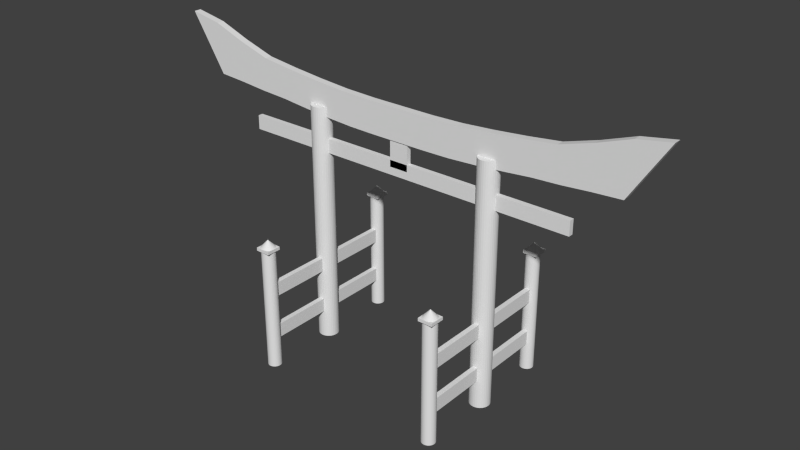 # Source: Gate.blend  (saved by Blender 2.66.1; exported with 4.5.12 LTS)
import bpy
from mathutils import Matrix  # noqa: F401  (used for matrix-valued properties, if any)

bpy.ops.wm.read_factory_settings(use_empty=True)
scene = bpy.context.scene
scene.name = 'Scene'

# ---- collections
col_collection_1 = bpy.data.collections.new('Collection 1'); scene.collection.children.link(col_collection_1)

# ---- world
world_world = bpy.data.worlds.new('World'); scene.world = world_world
world_world.color = (0.05088, 0.05088, 0.05088)
world_world.use_sun_shadow = False
world_world.sun_shadow_jitter_overblur = 0.0
world_world.cycles.sampling_method = 'MANUAL'
world_world.cycles.sample_map_resolution = 256

# ---- meshes
me_cone_003 = bpy.data.meshes.new('Cone.003')
me_cone_003.from_pydata([(0.0, 1.0, 0.1636), (0.1951, 0.9808, 0.1636), (0.3827, 0.9239, 0.1636), (0.5556, 0.8315, 0.1636), (0.7071, 0.7071, 0.1636), (0.8315, 0.5556, 0.1636), (0.9239, 0.3827, 0.1636), (0.9808, 0.1951, 0.1636), (1.0, 7.55e-08, 0.1636), (0.0, 0.0, 1.226), (0.9808, -0.1951, 0.1636), (0.9239, -0.3827, 0.1636), (0.8315, -0.5556, 0.1636), (0.7071, -0.7071, 0.1636), (0.5556, -0.8315, 0.1636), (0.3827, -0.9239, 0.1636), (0.1951, -0.9808, 0.1636), (-3.258e-07, -1.0, 0.1636), (-0.1951, -0.9808, 0.1636), (-0.3827, -0.9239, 0.1636), (-0.5556, -0.8315, 0.1636), (-0.7071, -0.7071, 0.1636), (-0.8315, -0.5556, 0.1636), (-0.9239, -0.3827, 0.1636), (-0.9808, -0.1951, 0.1636), (-1.0, 9.656e-07, 0.1636), (-0.9808, 0.1951, 0.1636), (-0.9239, 0.3827, 0.1636), (-0.8315, 0.5556, 0.1636), (-0.7071, 0.7071, 0.1636), (-0.5556, 0.8315, 0.1636), (-0.3827, 0.9239, 0.1636), (-0.1951, 0.9808, 0.1636), (-1.006, -1.004, -0.2647), (-1.006, 1.004, -0.2647), (1.002, 1.004, -0.2647), (1.002, -1.004, -0.2647), (-1.006, -1.004, 0.1594), (-1.006, 1.004, 0.1594), (1.002, 1.004, 0.1594), (1.002, -1.004, 0.1594)], [], [(31, 9, 32), (0, 9, 1), (32, 9, 0), (1, 9, 2), (30, 9, 31), (29, 9, 30), (28, 9, 29), (27, 9, 28), (26, 9, 27), (25, 9, 26), (24, 9, 25), (23, 9, 24), (22, 9, 23), (21, 9, 22), (20, 9, 21), (19, 9, 20), (18, 9, 19), (17, 9, 18), (16, 9, 17), (15, 9, 16), (14, 9, 15), (13, 9, 14), (12, 9, 13), (11, 9, 12), (10, 9, 11), (8, 9, 10), (7, 9, 8), (6, 9, 7), (5, 9, 6), (4, 9, 5), (3, 9, 4), (2, 9, 3), (0, 1, 2, 3, 4, 5, 6, 7, 8, 10, 11, 12, 13, 14, 15, 16, 17, 18, 19, 20, 21, 22, 23, 24, 25, 26, 27, 28, 29, 30, 31, 32), (37, 38, 34, 33), (38, 39, 35, 34), (39, 40, 36, 35), (40, 37, 33, 36), (33, 34, 35, 36), (40, 39, 38, 37)])
me_cone_003.use_remesh_preserve_volume = False
me_cone_003.use_remesh_preserve_attributes = False
me_cone_003.use_mirror_vertex_groups = False
me_cone_003.update()
me_cone_002 = bpy.data.meshes.new('Cone.002')
me_cone_002.from_pydata([(0.0, 1.0, 0.1636), (0.1951, 0.9808, 0.1636), (0.3827, 0.9239, 0.1636), (0.5556, 0.8315, 0.1636), (0.7071, 0.7071, 0.1636), (0.8315, 0.5556, 0.1636), (0.9239, 0.3827, 0.1636), (0.9808, 0.1951, 0.1636), (1.0, 7.55e-08, 0.1636), (0.0, 0.0, 1.226), (0.9808, -0.1951, 0.1636), (0.9239, -0.3827, 0.1636), (0.8315, -0.5556, 0.1636), (0.7071, -0.7071, 0.1636), (0.5556, -0.8315, 0.1636), (0.3827, -0.9239, 0.1636), (0.1951, -0.9808, 0.1636), (-3.258e-07, -1.0, 0.1636), (-0.1951, -0.9808, 0.1636), (-0.3827, -0.9239, 0.1636), (-0.5556, -0.8315, 0.1636), (-0.7071, -0.7071, 0.1636), (-0.8315, -0.5556, 0.1636), (-0.9239, -0.3827, 0.1636), (-0.9808, -0.1951, 0.1636), (-1.0, 9.656e-07, 0.1636), (-0.9808, 0.1951, 0.1636), (-0.9239, 0.3827, 0.1636), (-0.8315, 0.5556, 0.1636), (-0.7071, 0.7071, 0.1636), (-0.5556, 0.8315, 0.1636), (-0.3827, 0.9239, 0.1636), (-0.1951, 0.9808, 0.1636), (-1.006, -1.004, -0.2647), (-1.006, 1.004, -0.2647), (1.002, 1.004, -0.2647), (1.002, -1.004, -0.2647), (-1.006, -1.004, 0.1594), (-1.006, 1.004, 0.1594), (1.002, 1.004, 0.1594), (1.002, -1.004, 0.1594)], [], [(31, 9, 32), (0, 9, 1), (32, 9, 0), (1, 9, 2), (30, 9, 31), (29, 9, 30), (28, 9, 29), (27, 9, 28), (26, 9, 27), (25, 9, 26), (24, 9, 25), (23, 9, 24), (22, 9, 23), (21, 9, 22), (20, 9, 21), (19, 9, 20), (18, 9, 19), (17, 9, 18), (16, 9, 17), (15, 9, 16), (14, 9, 15), (13, 9, 14), (12, 9, 13), (11, 9, 12), (10, 9, 11), (8, 9, 10), (7, 9, 8), (6, 9, 7), (5, 9, 6), (4, 9, 5), (3, 9, 4), (2, 9, 3), (0, 1, 2, 3, 4, 5, 6, 7, 8, 10, 11, 12, 13, 14, 15, 16, 17, 18, 19, 20, 21, 22, 23, 24, 25, 26, 27, 28, 29, 30, 31, 32), (37, 38, 34, 33), (38, 39, 35, 34), (39, 40, 36, 35), (40, 37, 33, 36), (33, 34, 35, 36), (40, 39, 38, 37)])
me_cone_002.use_remesh_preserve_volume = False
me_cone_002.use_remesh_preserve_attributes = False
me_cone_002.use_mirror_vertex_groups = False
me_cone_002.update()
me_cone_001 = bpy.data.meshes.new('Cone.001')
me_cone_001.from_pydata([(0.0, 1.0, 0.1636), (0.1951, 0.9808, 0.1636), (0.3827, 0.9239, 0.1636), (0.5556, 0.8315, 0.1636), (0.7071, 0.7071, 0.1636), (0.8315, 0.5556, 0.1636), (0.9239, 0.3827, 0.1636), (0.9808, 0.1951, 0.1636), (1.0, 7.55e-08, 0.1636), (0.0, 0.0, 1.226), (0.9808, -0.1951, 0.1636), (0.9239, -0.3827, 0.1636), (0.8315, -0.5556, 0.1636), (0.7071, -0.7071, 0.1636), (0.5556, -0.8315, 0.1636), (0.3827, -0.9239, 0.1636), (0.1951, -0.9808, 0.1636), (-3.258e-07, -1.0, 0.1636), (-0.1951, -0.9808, 0.1636), (-0.3827, -0.9239, 0.1636), (-0.5556, -0.8315, 0.1636), (-0.7071, -0.7071, 0.1636), (-0.8315, -0.5556, 0.1636), (-0.9239, -0.3827, 0.1636), (-0.9808, -0.1951, 0.1636), (-1.0, 9.656e-07, 0.1636), (-0.9808, 0.1951, 0.1636), (-0.9239, 0.3827, 0.1636), (-0.8315, 0.5556, 0.1636), (-0.7071, 0.7071, 0.1636), (-0.5556, 0.8315, 0.1636), (-0.3827, 0.9239, 0.1636), (-0.1951, 0.9808, 0.1636), (-1.006, -1.004, -0.2647), (-1.006, 1.004, -0.2647), (1.002, 1.004, -0.2647), (1.002, -1.004, -0.2647), (-1.006, -1.004, 0.1594), (-1.006, 1.004, 0.1594), (1.002, 1.004, 0.1594), (1.002, -1.004, 0.1594)], [], [(31, 9, 32), (0, 9, 1), (32, 9, 0), (1, 9, 2), (30, 9, 31), (29, 9, 30), (28, 9, 29), (27, 9, 28), (26, 9, 27), (25, 9, 26), (24, 9, 25), (23, 9, 24), (22, 9, 23), (21, 9, 22), (20, 9, 21), (19, 9, 20), (18, 9, 19), (17, 9, 18), (16, 9, 17), (15, 9, 16), (14, 9, 15), (13, 9, 14), (12, 9, 13), (11, 9, 12), (10, 9, 11), (8, 9, 10), (7, 9, 8), (6, 9, 7), (5, 9, 6), (4, 9, 5), (3, 9, 4), (2, 9, 3), (0, 1, 2, 3, 4, 5, 6, 7, 8, 10, 11, 12, 13, 14, 15, 16, 17, 18, 19, 20, 21, 22, 23, 24, 25, 26, 27, 28, 29, 30, 31, 32), (37, 38, 34, 33), (38, 39, 35, 34), (39, 40, 36, 35), (40, 37, 33, 36), (33, 34, 35, 36), (40, 39, 38, 37)])
me_cone_001.use_remesh_preserve_volume = False
me_cone_001.use_remesh_preserve_attributes = False
me_cone_001.use_mirror_vertex_groups = False
me_cone_001.update()
me_cone = bpy.data.meshes.new('Cone')
me_cone.from_pydata([(0.0, 1.0, 0.1636), (0.1951, 0.9808, 0.1636), (0.3827, 0.9239, 0.1636), (0.5556, 0.8315, 0.1636), (0.7071, 0.7071, 0.1636), (0.8315, 0.5556, 0.1636), (0.9239, 0.3827, 0.1636), (0.9808, 0.1951, 0.1636), (1.0, 7.55e-08, 0.1636), (0.0, 0.0, 1.226), (0.9808, -0.1951, 0.1636), (0.9239, -0.3827, 0.1636), (0.8315, -0.5556, 0.1636), (0.7071, -0.7071, 0.1636), (0.5556, -0.8315, 0.1636), (0.3827, -0.9239, 0.1636), (0.1951, -0.9808, 0.1636), (-3.258e-07, -1.0, 0.1636), (-0.1951, -0.9808, 0.1636), (-0.3827, -0.9239, 0.1636), (-0.5556, -0.8315, 0.1636), (-0.7071, -0.7071, 0.1636), (-0.8315, -0.5556, 0.1636), (-0.9239, -0.3827, 0.1636), (-0.9808, -0.1951, 0.1636), (-1.0, 9.656e-07, 0.1636), (-0.9808, 0.1951, 0.1636), (-0.9239, 0.3827, 0.1636), (-0.8315, 0.5556, 0.1636), (-0.7071, 0.7071, 0.1636), (-0.5556, 0.8315, 0.1636), (-0.3827, 0.9239, 0.1636), (-0.1951, 0.9808, 0.1636), (-1.006, -1.004, -0.2647), (-1.006, 1.004, -0.2647), (1.002, 1.004, -0.2647), (1.002, -1.004, -0.2647), (-1.006, -1.004, 0.1594), (-1.006, 1.004, 0.1594), (1.002, 1.004, 0.1594), (1.002, -1.004, 0.1594)], [], [(31, 9, 32), (0, 9, 1), (32, 9, 0), (1, 9, 2), (30, 9, 31), (29, 9, 30), (28, 9, 29), (27, 9, 28), (26, 9, 27), (25, 9, 26), (24, 9, 25), (23, 9, 24), (22, 9, 23), (21, 9, 22), (20, 9, 21), (19, 9, 20), (18, 9, 19), (17, 9, 18), (16, 9, 17), (15, 9, 16), (14, 9, 15), (13, 9, 14), (12, 9, 13), (11, 9, 12), (10, 9, 11), (8, 9, 10), (7, 9, 8), (6, 9, 7), (5, 9, 6), (4, 9, 5), (3, 9, 4), (2, 9, 3), (0, 1, 2, 3, 4, 5, 6, 7, 8, 10, 11, 12, 13, 14, 15, 16, 17, 18, 19, 20, 21, 22, 23, 24, 25, 26, 27, 28, 29, 30, 31, 32), (37, 38, 34, 33), (38, 39, 35, 34), (39, 40, 36, 35), (40, 37, 33, 36), (33, 34, 35, 36), (40, 39, 38, 37)])
me_cone.use_remesh_preserve_volume = False
me_cone.use_remesh_preserve_attributes = False
me_cone.use_mirror_vertex_groups = False
me_cone.update()
me_cube_007 = bpy.data.meshes.new('Cube.007')
me_cube_007.from_pydata([(-1.0, -1.0, -1.0), (-1.0, 1.0, -1.0), (1.0, 1.0, -1.0), (1.0, -1.0, -1.0), (-1.0, -1.0, 1.0), (-1.0, 1.0, 1.0), (1.0, 1.0, 1.0), (1.0, -1.0, 1.0)], [], [(4, 5, 1, 0), (5, 6, 2, 1), (6, 7, 3, 2), (7, 4, 0, 3), (0, 1, 2, 3), (7, 6, 5, 4)])
me_cube_007.use_remesh_preserve_volume = False
me_cube_007.use_remesh_preserve_attributes = False
me_cube_007.use_mirror_vertex_groups = False
me_cube_007.update()
me_cube_006 = bpy.data.meshes.new('Cube.006')
me_cube_006.from_pydata([(-1.0, -1.0, -1.0), (-1.0, 1.0, -1.0), (1.0, 1.0, -1.0), (1.0, -1.0, -1.0), (-1.0, -1.0, 1.0), (-1.0, 1.0, 1.0), (1.0, 1.0, 1.0), (1.0, -1.0, 1.0)], [], [(4, 5, 1, 0), (5, 6, 2, 1), (6, 7, 3, 2), (7, 4, 0, 3), (0, 1, 2, 3), (7, 6, 5, 4)])
me_cube_006.use_remesh_preserve_volume = False
me_cube_006.use_remesh_preserve_attributes = False
me_cube_006.use_mirror_vertex_groups = False
me_cube_006.update()
me_cube_005 = bpy.data.meshes.new('Cube.005')
me_cube_005.from_pydata([(-1.0, -1.0, -1.0), (-1.0, 1.0, -1.0), (1.0, 1.0, -1.0), (1.0, -1.0, -1.0), (-1.0, -1.0, 1.0), (-1.0, 1.0, 1.0), (1.0, 1.0, 1.0), (1.0, -1.0, 1.0)], [], [(4, 5, 1, 0), (5, 6, 2, 1), (6, 7, 3, 2), (7, 4, 0, 3), (0, 1, 2, 3), (7, 6, 5, 4)])
me_cube_005.use_remesh_preserve_volume = False
me_cube_005.use_remesh_preserve_attributes = False
me_cube_005.use_mirror_vertex_groups = False
me_cube_005.update()
me_cube_004 = bpy.data.meshes.new('Cube.004')
me_cube_004.from_pydata([(-1.0, -1.0, -1.0), (-1.0, 1.0, -1.0), (1.0, 1.0, -1.0), (1.0, -1.0, -1.0), (-1.0, -1.0, 1.0), (-1.0, 1.0, 1.0), (1.0, 1.0, 1.0), (1.0, -1.0, 1.0)], [], [(4, 5, 1, 0), (5, 6, 2, 1), (6, 7, 3, 2), (7, 4, 0, 3), (0, 1, 2, 3), (7, 6, 5, 4)])
me_cube_004.use_remesh_preserve_volume = False
me_cube_004.use_remesh_preserve_attributes = False
me_cube_004.use_mirror_vertex_groups = False
me_cube_004.update()
me_cylinder_005 = bpy.data.meshes.new('Cylinder.005')
me_cylinder_005.from_pydata([(0.0, 1.0, -1.0), (0.0, 1.0, 1.0), (0.1951, 0.9808, -1.0), (0.1951, 0.9808, 1.0), (0.3827, 0.9239, -1.0), (0.3827, 0.9239, 1.0), (0.5556, 0.8315, -1.0), (0.5556, 0.8315, 1.0), (0.7071, 0.7071, -1.0), (0.7071, 0.7071, 1.0), (0.8315, 0.5556, -1.0), (0.8315, 0.5556, 1.0), (0.9239, 0.3827, -1.0), (0.9239, 0.3827, 1.0), (0.9808, 0.1951, -1.0), (0.9808, 0.1951, 1.0), (1.0, 7.55e-08, -1.0), (1.0, 7.55e-08, 1.0), (0.9808, -0.1951, -1.0), (0.9808, -0.1951, 1.0), (0.9239, -0.3827, -1.0), (0.9239, -0.3827, 1.0), (0.8315, -0.5556, -1.0), (0.8315, -0.5556, 1.0), (0.7071, -0.7071, -1.0), (0.7071, -0.7071, 1.0), (0.5556, -0.8315, -1.0), (0.5556, -0.8315, 1.0), (0.3827, -0.9239, -1.0), (0.3827, -0.9239, 1.0), (0.1951, -0.9808, -1.0), (0.1951, -0.9808, 1.0), (-3.258e-07, -1.0, -1.0), (-3.258e-07, -1.0, 1.0), (-0.1951, -0.9808, -1.0), (-0.1951, -0.9808, 1.0), (-0.3827, -0.9239, -1.0), (-0.3827, -0.9239, 1.0), (-0.5556, -0.8315, -1.0), (-0.5556, -0.8315, 1.0), (-0.7071, -0.7071, -1.0), (-0.7071, -0.7071, 1.0), (-0.8315, -0.5556, -1.0), (-0.8315, -0.5556, 1.0), (-0.9239, -0.3827, -1.0), (-0.9239, -0.3827, 1.0), (-0.9808, -0.1951, -1.0), (-0.9808, -0.1951, 1.0), (-1.0, 9.656e-07, -1.0), (-1.0, 9.656e-07, 1.0), (-0.9808, 0.1951, -1.0), (-0.9808, 0.1951, 1.0), (-0.9239, 0.3827, -1.0), (-0.9239, 0.3827, 1.0), (-0.8315, 0.5556, -1.0), (-0.8315, 0.5556, 1.0), (-0.7071, 0.7071, -1.0), (-0.7071, 0.7071, 1.0), (-0.5556, 0.8315, -1.0), (-0.5556, 0.8315, 1.0), (-0.3827, 0.9239, -1.0), (-0.3827, 0.9239, 1.0), (-0.1951, 0.9808, -1.0), (-0.1951, 0.9808, 1.0)], [], [(0, 1, 3, 2), (2, 3, 5, 4), (4, 5, 7, 6), (6, 7, 9, 8), (8, 9, 11, 10), (10, 11, 13, 12), (12, 13, 15, 14), (14, 15, 17, 16), (16, 17, 19, 18), (18, 19, 21, 20), (20, 21, 23, 22), (22, 23, 25, 24), (24, 25, 27, 26), (26, 27, 29, 28), (28, 29, 31, 30), (30, 31, 33, 32), (32, 33, 35, 34), (34, 35, 37, 36), (36, 37, 39, 38), (38, 39, 41, 40), (40, 41, 43, 42), (42, 43, 45, 44), (44, 45, 47, 46), (46, 47, 49, 48), (48, 49, 51, 50), (50, 51, 53, 52), (52, 53, 55, 54), (54, 55, 57, 56), (56, 57, 59, 58), (58, 59, 61, 60), (3, 1, 63, 61, 59, 57, 55, 53, 51, 49, 47, 45, 43, 41, 39, 37, 35, 33, 31, 29, 27, 25, 23, 21, 19, 17, 15, 13, 11, 9, 7, 5), (62, 63, 1, 0), (60, 61, 63, 62), (0, 2, 4, 6, 8, 10, 12, 14, 16, 18, 20, 22, 24, 26, 28, 30, 32, 34, 36, 38, 40, 42, 44, 46, 48, 50, 52, 54, 56, 58, 60, 62)])
me_cylinder_005.use_remesh_preserve_volume = False
me_cylinder_005.use_remesh_preserve_attributes = False
me_cylinder_005.use_mirror_vertex_groups = False
me_cylinder_005.update()
me_cylinder_004 = bpy.data.meshes.new('Cylinder.004')
me_cylinder_004.from_pydata([(0.0, 1.0, -1.0), (0.0, 1.0, 1.0), (0.1951, 0.9808, -1.0), (0.1951, 0.9808, 1.0), (0.3827, 0.9239, -1.0), (0.3827, 0.9239, 1.0), (0.5556, 0.8315, -1.0), (0.5556, 0.8315, 1.0), (0.7071, 0.7071, -1.0), (0.7071, 0.7071, 1.0), (0.8315, 0.5556, -1.0), (0.8315, 0.5556, 1.0), (0.9239, 0.3827, -1.0), (0.9239, 0.3827, 1.0), (0.9808, 0.1951, -1.0), (0.9808, 0.1951, 1.0), (1.0, 7.55e-08, -1.0), (1.0, 7.55e-08, 1.0), (0.9808, -0.1951, -1.0), (0.9808, -0.1951, 1.0), (0.9239, -0.3827, -1.0), (0.9239, -0.3827, 1.0), (0.8315, -0.5556, -1.0), (0.8315, -0.5556, 1.0), (0.7071, -0.7071, -1.0), (0.7071, -0.7071, 1.0), (0.5556, -0.8315, -1.0), (0.5556, -0.8315, 1.0), (0.3827, -0.9239, -1.0), (0.3827, -0.9239, 1.0), (0.1951, -0.9808, -1.0), (0.1951, -0.9808, 1.0), (-3.258e-07, -1.0, -1.0), (-3.258e-07, -1.0, 1.0), (-0.1951, -0.9808, -1.0), (-0.1951, -0.9808, 1.0), (-0.3827, -0.9239, -1.0), (-0.3827, -0.9239, 1.0), (-0.5556, -0.8315, -1.0), (-0.5556, -0.8315, 1.0), (-0.7071, -0.7071, -1.0), (-0.7071, -0.7071, 1.0), (-0.8315, -0.5556, -1.0), (-0.8315, -0.5556, 1.0), (-0.9239, -0.3827, -1.0), (-0.9239, -0.3827, 1.0), (-0.9808, -0.1951, -1.0), (-0.9808, -0.1951, 1.0), (-1.0, 9.656e-07, -1.0), (-1.0, 9.656e-07, 1.0), (-0.9808, 0.1951, -1.0), (-0.9808, 0.1951, 1.0), (-0.9239, 0.3827, -1.0), (-0.9239, 0.3827, 1.0), (-0.8315, 0.5556, -1.0), (-0.8315, 0.5556, 1.0), (-0.7071, 0.7071, -1.0), (-0.7071, 0.7071, 1.0), (-0.5556, 0.8315, -1.0), (-0.5556, 0.8315, 1.0), (-0.3827, 0.9239, -1.0), (-0.3827, 0.9239, 1.0), (-0.1951, 0.9808, -1.0), (-0.1951, 0.9808, 1.0)], [], [(0, 1, 3, 2), (2, 3, 5, 4), (4, 5, 7, 6), (6, 7, 9, 8), (8, 9, 11, 10), (10, 11, 13, 12), (12, 13, 15, 14), (14, 15, 17, 16), (16, 17, 19, 18), (18, 19, 21, 20), (20, 21, 23, 22), (22, 23, 25, 24), (24, 25, 27, 26), (26, 27, 29, 28), (28, 29, 31, 30), (30, 31, 33, 32), (32, 33, 35, 34), (34, 35, 37, 36), (36, 37, 39, 38), (38, 39, 41, 40), (40, 41, 43, 42), (42, 43, 45, 44), (44, 45, 47, 46), (46, 47, 49, 48), (48, 49, 51, 50), (50, 51, 53, 52), (52, 53, 55, 54), (54, 55, 57, 56), (56, 57, 59, 58), (58, 59, 61, 60), (3, 1, 63, 61, 59, 57, 55, 53, 51, 49, 47, 45, 43, 41, 39, 37, 35, 33, 31, 29, 27, 25, 23, 21, 19, 17, 15, 13, 11, 9, 7, 5), (62, 63, 1, 0), (60, 61, 63, 62), (0, 2, 4, 6, 8, 10, 12, 14, 16, 18, 20, 22, 24, 26, 28, 30, 32, 34, 36, 38, 40, 42, 44, 46, 48, 50, 52, 54, 56, 58, 60, 62)])
me_cylinder_004.use_remesh_preserve_volume = False
me_cylinder_004.use_remesh_preserve_attributes = False
me_cylinder_004.use_mirror_vertex_groups = False
me_cylinder_004.update()
me_cylinder_003 = bpy.data.meshes.new('Cylinder.003')
me_cylinder_003.from_pydata([(0.0, 1.0, -1.0), (0.0, 1.0, 1.0), (0.1951, 0.9808, -1.0), (0.1951, 0.9808, 1.0), (0.3827, 0.9239, -1.0), (0.3827, 0.9239, 1.0), (0.5556, 0.8315, -1.0), (0.5556, 0.8315, 1.0), (0.7071, 0.7071, -1.0), (0.7071, 0.7071, 1.0), (0.8315, 0.5556, -1.0), (0.8315, 0.5556, 1.0), (0.9239, 0.3827, -1.0), (0.9239, 0.3827, 1.0), (0.9808, 0.1951, -1.0), (0.9808, 0.1951, 1.0), (1.0, 7.55e-08, -1.0), (1.0, 7.55e-08, 1.0), (0.9808, -0.1951, -1.0), (0.9808, -0.1951, 1.0), (0.9239, -0.3827, -1.0), (0.9239, -0.3827, 1.0), (0.8315, -0.5556, -1.0), (0.8315, -0.5556, 1.0), (0.7071, -0.7071, -1.0), (0.7071, -0.7071, 1.0), (0.5556, -0.8315, -1.0), (0.5556, -0.8315, 1.0), (0.3827, -0.9239, -1.0), (0.3827, -0.9239, 1.0), (0.1951, -0.9808, -1.0), (0.1951, -0.9808, 1.0), (-3.258e-07, -1.0, -1.0), (-3.258e-07, -1.0, 1.0), (-0.1951, -0.9808, -1.0), (-0.1951, -0.9808, 1.0), (-0.3827, -0.9239, -1.0), (-0.3827, -0.9239, 1.0), (-0.5556, -0.8315, -1.0), (-0.5556, -0.8315, 1.0), (-0.7071, -0.7071, -1.0), (-0.7071, -0.7071, 1.0), (-0.8315, -0.5556, -1.0), (-0.8315, -0.5556, 1.0), (-0.9239, -0.3827, -1.0), (-0.9239, -0.3827, 1.0), (-0.9808, -0.1951, -1.0), (-0.9808, -0.1951, 1.0), (-1.0, 9.656e-07, -1.0), (-1.0, 9.656e-07, 1.0), (-0.9808, 0.1951, -1.0), (-0.9808, 0.1951, 1.0), (-0.9239, 0.3827, -1.0), (-0.9239, 0.3827, 1.0), (-0.8315, 0.5556, -1.0), (-0.8315, 0.5556, 1.0), (-0.7071, 0.7071, -1.0), (-0.7071, 0.7071, 1.0), (-0.5556, 0.8315, -1.0), (-0.5556, 0.8315, 1.0), (-0.3827, 0.9239, -1.0), (-0.3827, 0.9239, 1.0), (-0.1951, 0.9808, -1.0), (-0.1951, 0.9808, 1.0)], [], [(0, 1, 3, 2), (2, 3, 5, 4), (4, 5, 7, 6), (6, 7, 9, 8), (8, 9, 11, 10), (10, 11, 13, 12), (12, 13, 15, 14), (14, 15, 17, 16), (16, 17, 19, 18), (18, 19, 21, 20), (20, 21, 23, 22), (22, 23, 25, 24), (24, 25, 27, 26), (26, 27, 29, 28), (28, 29, 31, 30), (30, 31, 33, 32), (32, 33, 35, 34), (34, 35, 37, 36), (36, 37, 39, 38), (38, 39, 41, 40), (40, 41, 43, 42), (42, 43, 45, 44), (44, 45, 47, 46), (46, 47, 49, 48), (48, 49, 51, 50), (50, 51, 53, 52), (52, 53, 55, 54), (54, 55, 57, 56), (56, 57, 59, 58), (58, 59, 61, 60), (3, 1, 63, 61, 59, 57, 55, 53, 51, 49, 47, 45, 43, 41, 39, 37, 35, 33, 31, 29, 27, 25, 23, 21, 19, 17, 15, 13, 11, 9, 7, 5), (62, 63, 1, 0), (60, 61, 63, 62), (0, 2, 4, 6, 8, 10, 12, 14, 16, 18, 20, 22, 24, 26, 28, 30, 32, 34, 36, 38, 40, 42, 44, 46, 48, 50, 52, 54, 56, 58, 60, 62)])
me_cylinder_003.use_remesh_preserve_volume = False
me_cylinder_003.use_remesh_preserve_attributes = False
me_cylinder_003.use_mirror_vertex_groups = False
me_cylinder_003.update()
me_cylinder_002 = bpy.data.meshes.new('Cylinder.002')
me_cylinder_002.from_pydata([(0.0, 1.0, -1.0), (0.0, 1.0, 1.0), (0.1951, 0.9808, -1.0), (0.1951, 0.9808, 1.0), (0.3827, 0.9239, -1.0), (0.3827, 0.9239, 1.0), (0.5556, 0.8315, -1.0), (0.5556, 0.8315, 1.0), (0.7071, 0.7071, -1.0), (0.7071, 0.7071, 1.0), (0.8315, 0.5556, -1.0), (0.8315, 0.5556, 1.0), (0.9239, 0.3827, -1.0), (0.9239, 0.3827, 1.0), (0.9808, 0.1951, -1.0), (0.9808, 0.1951, 1.0), (1.0, 7.55e-08, -1.0), (1.0, 7.55e-08, 1.0), (0.9808, -0.1951, -1.0), (0.9808, -0.1951, 1.0), (0.9239, -0.3827, -1.0), (0.9239, -0.3827, 1.0), (0.8315, -0.5556, -1.0), (0.8315, -0.5556, 1.0), (0.7071, -0.7071, -1.0), (0.7071, -0.7071, 1.0), (0.5556, -0.8315, -1.0), (0.5556, -0.8315, 1.0), (0.3827, -0.9239, -1.0), (0.3827, -0.9239, 1.0), (0.1951, -0.9808, -1.0), (0.1951, -0.9808, 1.0), (-3.258e-07, -1.0, -1.0), (-3.258e-07, -1.0, 1.0), (-0.1951, -0.9808, -1.0), (-0.1951, -0.9808, 1.0), (-0.3827, -0.9239, -1.0), (-0.3827, -0.9239, 1.0), (-0.5556, -0.8315, -1.0), (-0.5556, -0.8315, 1.0), (-0.7071, -0.7071, -1.0), (-0.7071, -0.7071, 1.0), (-0.8315, -0.5556, -1.0), (-0.8315, -0.5556, 1.0), (-0.9239, -0.3827, -1.0), (-0.9239, -0.3827, 1.0), (-0.9808, -0.1951, -1.0), (-0.9808, -0.1951, 1.0), (-1.0, 9.656e-07, -1.0), (-1.0, 9.656e-07, 1.0), (-0.9808, 0.1951, -1.0), (-0.9808, 0.1951, 1.0), (-0.9239, 0.3827, -1.0), (-0.9239, 0.3827, 1.0), (-0.8315, 0.5556, -1.0), (-0.8315, 0.5556, 1.0), (-0.7071, 0.7071, -1.0), (-0.7071, 0.7071, 1.0), (-0.5556, 0.8315, -1.0), (-0.5556, 0.8315, 1.0), (-0.3827, 0.9239, -1.0), (-0.3827, 0.9239, 1.0), (-0.1951, 0.9808, -1.0), (-0.1951, 0.9808, 1.0)], [], [(0, 1, 3, 2), (2, 3, 5, 4), (4, 5, 7, 6), (6, 7, 9, 8), (8, 9, 11, 10), (10, 11, 13, 12), (12, 13, 15, 14), (14, 15, 17, 16), (16, 17, 19, 18), (18, 19, 21, 20), (20, 21, 23, 22), (22, 23, 25, 24), (24, 25, 27, 26), (26, 27, 29, 28), (28, 29, 31, 30), (30, 31, 33, 32), (32, 33, 35, 34), (34, 35, 37, 36), (36, 37, 39, 38), (38, 39, 41, 40), (40, 41, 43, 42), (42, 43, 45, 44), (44, 45, 47, 46), (46, 47, 49, 48), (48, 49, 51, 50), (50, 51, 53, 52), (52, 53, 55, 54), (54, 55, 57, 56), (56, 57, 59, 58), (58, 59, 61, 60), (3, 1, 63, 61, 59, 57, 55, 53, 51, 49, 47, 45, 43, 41, 39, 37, 35, 33, 31, 29, 27, 25, 23, 21, 19, 17, 15, 13, 11, 9, 7, 5), (62, 63, 1, 0), (60, 61, 63, 62), (0, 2, 4, 6, 8, 10, 12, 14, 16, 18, 20, 22, 24, 26, 28, 30, 32, 34, 36, 38, 40, 42, 44, 46, 48, 50, 52, 54, 56, 58, 60, 62)])
me_cylinder_002.use_remesh_preserve_volume = False
me_cylinder_002.use_remesh_preserve_attributes = False
me_cylinder_002.use_mirror_vertex_groups = False
me_cylinder_002.update()
me_cube_003 = bpy.data.meshes.new('Cube.003')
me_cube_003.from_pydata([(-1.0, -1.0, -1.0), (-1.0, 1.0, -1.0), (1.0, 1.0, -1.0), (1.0, -1.0, -1.0), (-1.0, -1.0, 1.0), (-1.0, 1.0, 1.0), (1.0, 1.0, 1.0), (1.0, -1.0, 1.0)], [], [(4, 5, 1, 0), (5, 6, 2, 1), (6, 7, 3, 2), (7, 4, 0, 3), (0, 1, 2, 3), (7, 6, 5, 4)])
me_cube_003.use_remesh_preserve_volume = False
me_cube_003.use_remesh_preserve_attributes = False
me_cube_003.use_mirror_vertex_groups = False
me_cube_003.update()
me_cube_002 = bpy.data.meshes.new('Cube.002')
me_cube_002.from_pydata([(-0.8616, -1.0, -1.045), (-0.8616, 1.0, -1.045), (0.8616, 1.0, -1.045), (0.8616, -1.0, -1.045), (-1.0, -1.0, 2.446), (-1.0, 1.0, 2.446), (1.0, 1.0, 2.446), (1.0, -1.0, 2.446), (-0.9308, 1.0, 0.7069), (-0.9308, -1.0, 0.7069), (0.0, 1.0, 0.1044), (0.9308, 1.0, 0.7069), (0.0, 1.0, -1.837), (0.9308, -1.0, 0.7069), (0.0, -1.0, 0.1044), (0.0, -1.0, -1.837), (0.0, 1.0, -0.8802), (0.0, -1.0, -0.8802), (-0.8962, 1.0, -0.1661), (-0.9654, -1.0, 1.576), (0.5, 1.0, 0.5066), (0.8962, 1.0, -0.1661), (-0.4308, 1.0, -1.566), (0.8962, -1.0, -0.1661), (-0.5, -1.0, 0.5066), (0.4308, -1.0, -1.566), (-0.9654, 1.0, 1.576), (-0.8962, -1.0, -0.1661), (-0.5, 1.0, 0.5066), (0.9654, 1.0, 1.576), (0.4308, 1.0, -1.566), (0.9654, -1.0, 1.576), (0.5, -1.0, 0.5066), (-0.4308, -1.0, -1.566), (0.0, 1.0, -1.362), (0.0, 1.0, -0.3917), (-0.4654, 1.0, -0.541), (0.4654, 1.0, -0.541), (0.0, -1.0, -1.362), (0.0, -1.0, -0.3917), (0.4654, -1.0, -0.541), (-0.4654, -1.0, -0.541), (0.4481, 1.0, -1.057), (-0.4481, -1.0, -1.057), (-0.4481, 1.0, -1.057), (-0.4827, 1.0, -0.01974), (0.4827, 1.0, -0.01974), (0.4481, -1.0, -1.057), (0.4827, -1.0, -0.01974), (-0.4827, -1.0, -0.01974), (-0.8789, 1.0, -0.6049), (-0.9827, -1.0, 2.011), (0.75, 1.0, 1.364), (0.8789, 1.0, -0.6049), (-0.6462, 1.0, -1.304), (0.8789, -1.0, -0.6049), (-0.75, -1.0, 1.364), (0.6462, -1.0, -1.304), (-0.9827, 1.0, 2.011), (-0.8789, -1.0, -0.6049), (-0.75, 1.0, 1.364), (0.9827, 1.0, 2.011), (0.6462, 1.0, -1.304), (0.9827, -1.0, 2.011), (0.75, -1.0, 1.364), (-0.6462, -1.0, -1.304), (0.0, 1.0, -1.6), (0.0, 1.0, -0.1446), (-0.6981, 1.0, -0.02089), (0.2327, 1.0, -0.8378), (0.0, -1.0, -1.6), (0.0, -1.0, -0.1446), (0.6981, -1.0, -0.02089), (-0.2327, -1.0, -0.8378), (-0.9135, 1.0, 0.2714), (-0.9481, -1.0, 1.142), (0.25, 1.0, 0.1625), (0.9135, 1.0, 0.2714), (-0.2154, 1.0, -1.809), (0.9135, -1.0, 0.2714), (-0.25, -1.0, 0.1625), (0.2154, -1.0, -1.809), (-0.9481, 1.0, 1.142), (-0.9135, -1.0, 0.2714), (-0.25, 1.0, 0.1625), (0.9481, 1.0, 1.142), (0.2154, 1.0, -1.809), (0.9481, -1.0, 1.142), (0.25, -1.0, 0.1625), (-0.2154, -1.0, -1.809), (0.0, 1.0, -1.122), (0.0, 1.0, -0.6368), (-0.2327, 1.0, -0.8378), (0.6981, 1.0, -0.02089), (0.0, -1.0, -1.122), (0.0, -1.0, -0.6368), (0.2327, -1.0, -0.8378), (-0.6981, -1.0, -0.02089), (0.4395, 1.0, -1.312), (0.4568, 1.0, -0.7996), (0.2241, 1.0, -1.327), (0.6722, 1.0, -0.6868), (-0.4395, -1.0, -1.312), (-0.4568, -1.0, -0.7996), (-0.2241, -1.0, -1.327), (-0.6722, -1.0, -0.6868), (-0.4395, 1.0, -1.312), (-0.4568, 1.0, -0.7996), (-0.6722, 1.0, -0.6868), (-0.2241, 1.0, -1.327), (-0.4741, 1.0, -0.281), (-0.4914, 1.0, 0.2428), (-0.7241, 1.0, 0.673), (-0.2414, 1.0, -0.3414), (0.4741, 1.0, -0.281), (0.4914, 1.0, 0.2428), (0.2414, 1.0, -0.3414), (0.7241, 1.0, 0.673), (0.4395, -1.0, -1.312), (0.4568, -1.0, -0.7996), (0.6722, -1.0, -0.6868), (0.2241, -1.0, -1.327), (0.4741, -1.0, -0.281), (0.4914, -1.0, 0.2428), (0.7241, -1.0, 0.673), (0.2414, -1.0, -0.3414), (-0.4741, -1.0, -0.281), (-0.4914, -1.0, 0.2428), (-0.2414, -1.0, -0.3414), (-0.7241, -1.0, 0.673), (0.6592, 1.0, -1.004), (-0.6592, -1.0, -1.004), (-0.2197, 1.0, -1.569), (-0.237, 1.0, -0.5905), (0.7111, 1.0, 0.3234), (0.2197, -1.0, -1.569), (0.237, -1.0, -0.5905), (-0.7111, -1.0, 0.3234), (0.2197, 1.0, -1.569), (0.2284, 1.0, -1.083), (0.6851, 1.0, -0.3573), (-0.2197, -1.0, -1.569), (-0.2284, -1.0, -1.083), (-0.6851, -1.0, -0.3573), (-0.6592, 1.0, -1.004), (-0.6851, 1.0, -0.3573), (-0.2284, 1.0, -1.083), (-0.7111, 1.0, 0.3234), (-0.737, 1.0, 1.022), (-0.2457, 1.0, -0.09037), (0.237, 1.0, -0.5905), (0.2457, 1.0, -0.09037), (0.737, 1.0, 1.022), (0.6592, -1.0, -1.004), (0.6851, -1.0, -0.3573), (0.2284, -1.0, -1.083), (0.7111, -1.0, 0.3234), (0.737, -1.0, 1.022), (0.2457, -1.0, -0.09037), (-0.237, -1.0, -0.5905), (-0.2457, -1.0, -0.09037), (-0.737, -1.0, 1.022), (-0.8703, 1.0, -0.8247), (-0.9914, -1.0, 2.228), (0.875, 1.0, 2.094), (0.8703, 1.0, -0.8247), (-0.7539, 1.0, -1.155), (0.8703, -1.0, -0.8247), (-0.875, -1.0, 2.094), (0.7539, -1.0, -1.155), (-0.9914, 1.0, 2.228), (-0.8703, -1.0, -0.8247), (-0.875, 1.0, 2.094), (0.9914, 1.0, 2.228), (0.7539, 1.0, -1.155), (0.9914, -1.0, 2.228), (0.875, -1.0, 2.094), (-0.7539, -1.0, -1.155), (0.0, 1.0, -1.719), (0.0, 1.0, -0.02038), (-0.8145, 1.0, 0.4601), (0.1164, 1.0, -0.8799), (0.0, -1.0, -1.719), (0.0, -1.0, -0.02038), (0.8145, -1.0, 0.4601), (-0.1164, -1.0, -0.8799), (-0.9222, 1.0, 0.4894), (-0.9395, -1.0, 0.9243), (0.125, 1.0, 0.1044), (0.9222, 1.0, 0.4894), (-0.1077, 1.0, -1.836), (0.9222, -1.0, 0.4894), (-0.125, -1.0, 0.1044), (0.1077, -1.0, -1.836), (-0.9395, 1.0, 0.9243), (-0.9222, -1.0, 0.4894), (-0.125, 1.0, 0.1044), (0.9395, 1.0, 0.9243), (0.1077, 1.0, -1.836), (0.9395, -1.0, 0.9243), (0.125, -1.0, 0.1044), (-0.1077, -1.0, -1.836), (0.0, 1.0, -1.001), (0.0, 1.0, -0.7587), (-0.1164, 1.0, -0.8799), (0.8145, 1.0, 0.4601), (0.0, -1.0, -1.001), (0.0, -1.0, -0.7587), (0.1164, -1.0, -0.8799), (-0.8145, -1.0, 0.4601), (0.4351, 1.0, -1.44), (0.4611, 1.0, -0.6705), (0.112, 1.0, -1.361), (0.5601, 1.0, -0.8771), (-0.4351, -1.0, -1.44), (-0.4611, -1.0, -0.6705), (-0.112, -1.0, -1.361), (-0.5601, -1.0, -0.8771), (-0.4351, 1.0, -1.44), (-0.4611, 1.0, -0.6705), (-0.7842, 1.0, -0.3627), (-0.3361, 1.0, -1.216), (-0.4697, 1.0, -0.4112), (-0.4957, 1.0, 0.3746), (-0.8447, 1.0, 1.283), (-0.362, 1.0, -0.2054), (0.4697, 1.0, -0.4112), (0.4957, 1.0, 0.3746), (0.1207, 1.0, -0.3916), (0.6034, 1.0, 0.1926), (0.4351, -1.0, -1.44), (0.4611, -1.0, -0.6705), (0.7842, -1.0, -0.3627), (0.3361, -1.0, -1.216), (0.4697, -1.0, -0.4112), (0.4957, -1.0, 0.3746), (0.8447, -1.0, 1.283), (0.362, -1.0, -0.2054), (-0.4697, -1.0, -0.4112), (-0.4957, -1.0, 0.3746), (-0.1207, -1.0, -0.3916), (-0.6034, -1.0, 0.1926), (-0.8876, 1.0, -0.3853), (-0.9741, -1.0, 1.794), (0.625, 1.0, 0.7498), (0.8876, 1.0, -0.3853), (-0.5385, 1.0, -1.398), (0.8876, -1.0, -0.3853), (-0.625, -1.0, 0.7498), (0.5385, -1.0, -1.398), (-0.9741, 1.0, 1.794), (-0.8876, -1.0, -0.3853), (-0.625, 1.0, 0.7498), (0.9741, 1.0, 1.794), (0.5385, 1.0, -1.398), (0.9741, -1.0, 1.794), (0.625, -1.0, 0.7498), (-0.5385, -1.0, -1.398), (0.0, 1.0, -1.481), (0.0, 1.0, -0.2684), (-0.5818, 1.0, -0.3505), (0.3491, 1.0, -0.7143), (0.0, -1.0, -1.481), (0.0, -1.0, -0.2684), (0.5818, -1.0, -0.3505), (-0.3491, -1.0, -0.7143), (-0.9049, 1.0, 0.05284), (-0.9568, -1.0, 1.359), (0.375, 1.0, 0.31), (0.9049, 1.0, 0.05284), (-0.3231, 1.0, -1.712), (0.9049, -1.0, 0.05284), (-0.375, -1.0, 0.31), (0.3231, -1.0, -1.712), (-0.9568, 1.0, 1.359), (-0.9049, -1.0, 0.05284), (-0.375, 1.0, 0.31), (0.9568, 1.0, 1.359), (0.3231, 1.0, -1.712), (0.9568, -1.0, 1.359), (0.375, -1.0, 0.31), (-0.3231, -1.0, -1.712), (0.0, 1.0, -1.242), (0.0, 1.0, -0.5145), (-0.3491, 1.0, -0.7143), (0.5818, 1.0, -0.3505), (0.0, -1.0, -1.242), (0.0, -1.0, -0.5145), (0.3491, -1.0, -0.7143), (-0.5818, -1.0, -0.3505), (0.4438, 1.0, -1.185), (0.4524, 1.0, -0.9283), (0.3361, 1.0, -1.216), (0.7842, 1.0, -0.3627), (-0.4438, -1.0, -1.185), (-0.4524, -1.0, -0.9283), (-0.3361, -1.0, -1.216), (-0.7842, -1.0, -0.3627), (-0.4438, 1.0, -1.185), (-0.4524, 1.0, -0.9283), (-0.5601, 1.0, -0.8771), (-0.112, 1.0, -1.361), (-0.4784, 1.0, -0.1506), (-0.487, 1.0, 0.1114), (-0.6034, 1.0, 0.1926), (-0.1207, 1.0, -0.3916), (0.4784, 1.0, -0.1506), (0.487, 1.0, 0.1114), (0.362, 1.0, -0.2054), (0.8447, 1.0, 1.283), (0.4438, -1.0, -1.185), (0.4524, -1.0, -0.9283), (0.5601, -1.0, -0.8771), (0.112, -1.0, -1.361), (0.4784, -1.0, -0.1506), (0.487, -1.0, 0.1114), (0.6034, -1.0, 0.1926), (0.1207, -1.0, -0.3916), (-0.4784, -1.0, -0.1506), (-0.487, -1.0, 0.1114), (-0.362, -1.0, -0.2054), (-0.8447, -1.0, 1.283), (0.6527, 1.0, -1.156), (0.6657, 1.0, -0.8471), (0.5493, 1.0, -1.138), (0.7691, 1.0, -0.7594), (-0.6527, -1.0, -1.156), (-0.6657, -1.0, -0.8471), (-0.5493, -1.0, -1.138), (-0.7691, -1.0, -0.7594), (-0.2176, 1.0, -1.689), (-0.2219, 1.0, -1.448), (-0.3296, 1.0, -1.465), (-0.1099, 1.0, -1.599), (-0.2349, 1.0, -0.7144), (-0.2392, 1.0, -0.4662), (-0.3555, 1.0, -0.4607), (-0.1185, 1.0, -0.6367), (0.7046, 1.0, 0.1504), (0.7176, 1.0, 0.4976), (0.5926, 1.0, -0.0812), (0.8296, 1.0, 0.8729), (0.2176, -1.0, -1.689), (0.2219, -1.0, -1.448), (0.3296, -1.0, -1.465), (0.1099, -1.0, -1.599), (0.2349, -1.0, -0.7144), (0.2392, -1.0, -0.4662), (0.3555, -1.0, -0.4607), (0.1185, -1.0, -0.6367), (-0.7046, -1.0, 0.1504), (-0.7176, -1.0, 0.4976), (-0.5926, -1.0, -0.0812), (-0.8296, -1.0, 0.8729), (0.2176, 1.0, -1.689), (0.2219, 1.0, -1.448), (0.1099, 1.0, -1.599), (0.3296, 1.0, -1.465), (0.2262, 1.0, -1.205), (0.2305, 1.0, -0.9608), (0.1142, 1.0, -1.121), (0.3426, 1.0, -0.9662), (0.6787, 1.0, -0.5233), (0.6916, 1.0, -0.1896), (0.571, 1.0, -0.6154), (0.7993, 1.0, 0.04558), (-0.2176, -1.0, -1.689), (-0.2219, -1.0, -1.448), (-0.1099, -1.0, -1.599), (-0.3296, -1.0, -1.465), (-0.2262, -1.0, -1.205), (-0.2305, -1.0, -0.9608), (-0.1142, -1.0, -1.121), (-0.3426, -1.0, -0.9662), (-0.6787, -1.0, -0.5233), (-0.6916, -1.0, -0.1896), (-0.571, -1.0, -0.6154), (-0.7993, -1.0, 0.04558), (-0.6527, 1.0, -1.156), (-0.6657, 1.0, -0.8471), (-0.7691, 1.0, -0.7594), (-0.5493, 1.0, -1.138), (-0.6787, 1.0, -0.5233), (-0.6916, 1.0, -0.1896), (-0.7993, 1.0, 0.04558), (-0.571, 1.0, -0.6154), (-0.2262, 1.0, -1.205), (-0.2305, 1.0, -0.9608), (-0.3426, 1.0, -0.9662), (-0.1142, 1.0, -1.121), (-0.7046, 1.0, 0.1504), (-0.7176, 1.0, 0.4976), (-0.8296, 1.0, 0.8729), (-0.5926, 1.0, -0.0812), (-0.7305, 1.0, 0.8482), (-0.7435, 1.0, 1.194), (-0.8599, 1.0, 1.69), (-0.6142, 1.0, 0.47), (-0.2435, 1.0, -0.2161), (-0.2478, 1.0, 0.03583), (-0.3685, 1.0, 0.05152), (-0.1228, 1.0, -0.1446), (0.2349, 1.0, -0.7144), (0.2392, 1.0, -0.4662), (0.1185, 1.0, -0.6367), (0.3555, 1.0, -0.4607), (0.2435, 1.0, -0.2161), (0.2478, 1.0, 0.03583), (0.1228, 1.0, -0.1446), (0.3685, 1.0, 0.05152), (0.7305, 1.0, 0.8482), (0.7435, 1.0, 1.194), (0.6142, 1.0, 0.47), (0.8599, 1.0, 1.69), (0.6527, -1.0, -1.156), (0.6657, -1.0, -0.8471), (0.7691, -1.0, -0.7594), (0.5493, -1.0, -1.138), (0.6787, -1.0, -0.5233), (0.6916, -1.0, -0.1896), (0.7993, -1.0, 0.04558), (0.571, -1.0, -0.6154), (0.2262, -1.0, -1.205), (0.2305, -1.0, -0.9608), (0.3426, -1.0, -0.9662), (0.1142, -1.0, -1.121), (0.7046, -1.0, 0.1504), (0.7176, -1.0, 0.4976), (0.8296, -1.0, 0.8729), (0.5926, -1.0, -0.0812), (0.7305, -1.0, 0.8482), (0.7435, -1.0, 1.194), (0.8599, -1.0, 1.69), (0.6142, -1.0, 0.47), (0.2435, -1.0, -0.2161), (0.2478, -1.0, 0.03583), (0.3685, -1.0, 0.05152), (0.1228, -1.0, -0.1446), (-0.2349, -1.0, -0.7144), (-0.2392, -1.0, -0.4662), (-0.1185, -1.0, -0.6367), (-0.3555, -1.0, -0.4607), (-0.2435, -1.0, -0.2161), (-0.2478, -1.0, 0.03583), (-0.1228, -1.0, -0.1446), (-0.3685, -1.0, 0.05152), (-0.7305, -1.0, 0.8482), (-0.7435, -1.0, 1.194), (-0.6142, -1.0, 0.47), (-0.8599, -1.0, 1.69), (0.7615, 1.0, -0.9581), (-0.7615, -1.0, -0.9581), (-0.1088, 1.0, -1.718), (-0.1174, 1.0, -0.7585), (0.822, 1.0, 0.6668), (0.1088, -1.0, -1.718), (0.1174, -1.0, -0.7585), (-0.822, -1.0, 0.6668), (0.3264, 1.0, -1.589), (0.3393, 1.0, -1.092), (0.7918, 1.0, -0.16), (-0.3264, -1.0, -1.589), (-0.3393, -1.0, -1.092), (-0.7918, -1.0, -0.16), (-0.5439, 1.0, -1.268), (-0.5655, 1.0, -0.7465), (-0.1131, 1.0, -1.241), (-0.5872, 1.0, -0.2164), (-0.6088, 1.0, 0.3309), (-0.1218, 1.0, -0.2683), (0.3523, 1.0, -0.5877), (0.3653, 1.0, -0.07714), (0.8523, 1.0, 1.487), (0.5439, -1.0, -1.268), (0.5655, -1.0, -0.7465), (0.1131, -1.0, -1.241), (0.5872, -1.0, -0.2164), (0.6088, -1.0, 0.3309), (0.1218, -1.0, -0.2683), (-0.3523, -1.0, -0.5877), (-0.3653, -1.0, -0.07714), (-0.8523, -1.0, 1.487), (0.5439, 1.0, -1.268), (0.5547, 1.0, -1.007), (0.7766, 1.0, -0.5603), (-0.5439, -1.0, -1.268), (-0.5547, -1.0, -1.007), (-0.7766, -1.0, -0.5603), (-0.3264, 1.0, -1.589), (-0.3328, 1.0, -1.341), (-0.1109, 1.0, -1.48), (-0.3523, 1.0, -0.5877), (-0.3588, 1.0, -0.3332), (-0.1196, 1.0, -0.5144), (0.5872, 1.0, -0.2164), (0.598, 1.0, 0.05514), (0.8372, 1.0, 1.078), (0.3264, -1.0, -1.589), (0.3328, -1.0, -1.341), (0.1109, -1.0, -1.48), (0.3523, -1.0, -0.5877), (0.3588, -1.0, -0.3332), (0.1196, -1.0, -0.5144), (-0.5872, -1.0, -0.2164), (-0.598, -1.0, 0.05514), (-0.8372, -1.0, 1.078), (0.1088, 1.0, -1.718), (0.1109, 1.0, -1.48), (0.3328, 1.0, -1.341), (0.1131, 1.0, -1.241), (0.1153, 1.0, -1.001), (0.3458, 1.0, -0.8405), (0.5655, 1.0, -0.7465), (0.5764, 1.0, -0.4834), (0.8069, 1.0, 0.2527), (-0.1088, -1.0, -1.718), (-0.1109, -1.0, -1.48), (-0.3328, -1.0, -1.341), (-0.1131, -1.0, -1.241), (-0.1153, -1.0, -1.001), (-0.3458, -1.0, -0.8405), (-0.5655, -1.0, -0.7465), (-0.5764, -1.0, -0.4834), (-0.8069, -1.0, 0.2527), (-0.7615, 1.0, -0.9581), (-0.7766, 1.0, -0.5603), (-0.5547, 1.0, -1.007), (-0.7918, 1.0, -0.16), (-0.8069, 1.0, 0.2527), (-0.5764, 1.0, -0.4834), (-0.3393, 1.0, -1.092), (-0.3458, 1.0, -0.8405), (-0.1153, 1.0, -1.001), (-0.822, 1.0, 0.6668), (-0.8372, 1.0, 1.078), (-0.598, 1.0, 0.05514), (-0.8523, 1.0, 1.487), (-0.8674, 1.0, 1.892), (-0.6196, 1.0, 0.6097), (-0.3653, 1.0, -0.07714), (-0.3718, 1.0, 0.1806), (-0.1239, 1.0, -0.02037), (0.1174, 1.0, -0.7585), (0.1196, 1.0, -0.5144), (0.3588, 1.0, -0.3332), (0.1218, 1.0, -0.2683), (0.1239, 1.0, -0.02037), (0.3718, 1.0, 0.1806), (0.6088, 1.0, 0.3309), (0.6196, 1.0, 0.6097), (0.8674, 1.0, 1.892), (0.7615, -1.0, -0.9581), (0.7766, -1.0, -0.5603), (0.5547, -1.0, -1.007), (0.7918, -1.0, -0.16), (0.8069, -1.0, 0.2527), (0.5764, -1.0, -0.4834), (0.3393, -1.0, -1.092), (0.3458, -1.0, -0.8405), (0.1153, -1.0, -1.001), (0.822, -1.0, 0.6668), (0.8372, -1.0, 1.078), (0.598, -1.0, 0.05514), (0.8523, -1.0, 1.487), (0.8674, -1.0, 1.892), (0.6196, -1.0, 0.6097), (0.3653, -1.0, -0.07714), (0.3718, -1.0, 0.1806), (0.1239, -1.0, -0.02037), (-0.1174, -1.0, -0.7585), (-0.1196, -1.0, -0.5144), (-0.3588, -1.0, -0.3332), (-0.1218, -1.0, -0.2683), (-0.1239, -1.0, -0.02037), (-0.3718, -1.0, 0.1806), (-0.6088, -1.0, 0.3309), (-0.6196, -1.0, 0.6097), (-0.8674, -1.0, 1.892)], [], [(171, 162, 1, 0), (450, 165, 2, 174), (165, 167, 3, 2), (451, 171, 0, 177), (169, 174, 2, 3), (168, 172, 5, 4), (187, 194, 8, 9), (452, 178, 12, 190), (453, 203, 16, 204), (454, 197, 11, 205), (197, 199, 13, 11), (455, 182, 15, 193), (456, 207, 17, 208), (457, 187, 9, 209), (201, 190, 12, 15), (200, 188, 10, 14), (275, 266, 18, 27), (458, 210, 30, 278), (459, 291, 42, 292), (460, 269, 21, 293), (269, 271, 23, 21), (461, 214, 33, 281), (462, 295, 43, 296), (463, 275, 27, 297), (273, 278, 30, 25), (272, 276, 28, 24), (243, 250, 26, 19), (464, 218, 22, 246), (465, 299, 44, 300), (466, 282, 34, 301), (467, 222, 36, 260), (468, 303, 45, 304), (469, 259, 35, 305), (470, 226, 37, 261), (471, 307, 46, 308), (472, 253, 29, 309), (253, 255, 31, 29), (473, 230, 25, 249), (474, 311, 47, 312), (475, 286, 38, 313), (476, 234, 40, 264), (477, 315, 48, 316), (478, 263, 39, 317), (479, 238, 41, 265), (480, 319, 49, 320), (481, 243, 19, 321), (257, 246, 22, 33), (256, 244, 20, 32), (251, 242, 50, 59), (482, 322, 62, 254), (483, 323, 130, 324), (484, 245, 53, 325), (245, 247, 55, 53), (485, 326, 65, 257), (486, 327, 131, 328), (487, 251, 59, 329), (249, 254, 62, 57), (248, 252, 60, 56), (267, 274, 82, 75), (488, 330, 78, 270), (489, 331, 132, 332), (490, 258, 66, 333), (491, 334, 92, 284), (492, 335, 133, 336), (493, 283, 91, 337), (494, 338, 93, 285), (495, 339, 134, 340), (496, 277, 85, 341), (277, 279, 87, 85), (497, 342, 81, 273), (498, 343, 135, 344), (499, 262, 70, 345), (500, 346, 96, 288), (501, 347, 136, 348), (502, 287, 95, 349), (503, 350, 97, 289), (504, 351, 137, 352), (505, 267, 75, 353), (281, 270, 78, 89), (280, 268, 76, 88), (195, 186, 74, 83), (506, 354, 86, 198), (507, 355, 138, 356), (508, 290, 98, 357), (509, 358, 100, 212), (510, 359, 139, 360), (511, 211, 99, 361), (512, 362, 101, 213), (513, 363, 140, 364), (514, 189, 77, 365), (189, 191, 79, 77), (515, 366, 89, 201), (516, 367, 141, 368), (517, 294, 102, 369), (518, 370, 104, 216), (519, 371, 142, 372), (520, 215, 103, 373), (521, 374, 105, 217), (522, 375, 143, 376), (523, 195, 83, 377), (193, 198, 86, 81), (192, 196, 84, 80), (163, 170, 58, 51), (524, 378, 54, 166), (525, 379, 144, 380), (526, 298, 106, 381), (527, 382, 108, 220), (528, 383, 145, 384), (529, 219, 107, 385), (530, 386, 109, 221), (531, 387, 146, 388), (532, 202, 90, 389), (533, 390, 68, 180), (534, 391, 147, 392), (535, 302, 110, 393), (536, 394, 112, 224), (537, 395, 148, 396), (538, 223, 111, 397), (539, 398, 113, 225), (540, 399, 149, 400), (541, 179, 67, 401), (542, 402, 69, 181), (543, 403, 150, 404), (544, 306, 114, 405), (545, 406, 116, 228), (546, 407, 151, 408), (547, 227, 115, 409), (548, 410, 117, 229), (549, 411, 152, 412), (550, 173, 61, 413), (173, 175, 63, 61), (551, 414, 57, 169), (552, 415, 153, 416), (553, 310, 118, 417), (554, 418, 120, 232), (555, 419, 154, 420), (556, 231, 119, 421), (557, 422, 121, 233), (558, 423, 155, 424), (559, 206, 94, 425), (560, 426, 72, 184), (561, 427, 156, 428), (562, 314, 122, 429), (563, 430, 124, 236), (564, 431, 157, 432), (565, 235, 123, 433), (566, 434, 125, 237), (567, 435, 158, 436), (568, 183, 71, 437), (569, 438, 73, 185), (570, 439, 159, 440), (571, 318, 126, 441), (572, 442, 128, 240), (573, 443, 160, 444), (574, 239, 127, 445), (575, 446, 129, 241), (576, 447, 161, 448), (577, 163, 51, 449), (177, 166, 54, 65), (176, 164, 52, 64), (59, 50, 162, 171), (322, 450, 174, 62), (130, 325, 450, 322), (325, 53, 165, 450), (53, 55, 167, 165), (326, 451, 177, 65), (131, 329, 451, 326), (329, 59, 171, 451), (57, 62, 174, 169), (56, 60, 172, 168), (75, 82, 194, 187), (330, 452, 190, 78), (132, 333, 452, 330), (333, 66, 178, 452), (334, 453, 204, 92), (133, 337, 453, 334), (337, 91, 203, 453), (338, 454, 205, 93), (134, 341, 454, 338), (341, 85, 197, 454), (85, 87, 199, 197), (342, 455, 193, 81), (135, 345, 455, 342), (345, 70, 182, 455), (346, 456, 208, 96), (136, 349, 456, 346), (349, 95, 207, 456), (350, 457, 209, 97), (137, 353, 457, 350), (353, 75, 187, 457), (89, 78, 190, 201), (88, 76, 188, 200), (83, 74, 266, 275), (354, 458, 278, 86), (138, 357, 458, 354), (357, 98, 210, 458), (358, 459, 292, 100), (139, 361, 459, 358), (361, 99, 291, 459), (362, 460, 293, 101), (140, 365, 460, 362), (365, 77, 269, 460), (77, 79, 271, 269), (366, 461, 281, 89), (141, 369, 461, 366), (369, 102, 214, 461), (370, 462, 296, 104), (142, 373, 462, 370), (373, 103, 295, 462), (374, 463, 297, 105), (143, 377, 463, 374), (377, 83, 275, 463), (81, 86, 278, 273), (80, 84, 276, 272), (51, 58, 250, 243), (378, 464, 246, 54), (144, 381, 464, 378), (381, 106, 218, 464), (382, 465, 300, 108), (145, 385, 465, 382), (385, 107, 299, 465), (386, 466, 301, 109), (146, 389, 466, 386), (389, 90, 282, 466), (390, 467, 260, 68), (147, 393, 467, 390), (393, 110, 222, 467), (394, 468, 304, 112), (148, 397, 468, 394), (397, 111, 303, 468), (398, 469, 305, 113), (149, 401, 469, 398), (401, 67, 259, 469), (402, 470, 261, 69), (150, 405, 470, 402), (405, 114, 226, 470), (406, 471, 308, 116), (151, 409, 471, 406), (409, 115, 307, 471), (410, 472, 309, 117), (152, 413, 472, 410), (413, 61, 253, 472), (61, 63, 255, 253), (414, 473, 249, 57), (153, 417, 473, 414), (417, 118, 230, 473), (418, 474, 312, 120), (154, 421, 474, 418), (421, 119, 311, 474), (422, 475, 313, 121), (155, 425, 475, 422), (425, 94, 286, 475), (426, 476, 264, 72), (156, 429, 476, 426), (429, 122, 234, 476), (430, 477, 316, 124), (157, 433, 477, 430), (433, 123, 315, 477), (434, 478, 317, 125), (158, 437, 478, 434), (437, 71, 263, 478), (438, 479, 265, 73), (159, 441, 479, 438), (441, 126, 238, 479), (442, 480, 320, 128), (160, 445, 480, 442), (445, 127, 319, 480), (446, 481, 321, 129), (161, 449, 481, 446), (449, 51, 243, 481), (65, 54, 246, 257), (64, 52, 244, 256), (27, 18, 242, 251), (210, 482, 254, 30), (98, 324, 482, 210), (324, 130, 322, 482), (290, 483, 324, 98), (42, 213, 483, 290), (213, 101, 323, 483), (323, 484, 325, 130), (101, 293, 484, 323), (293, 21, 245, 484), (21, 23, 247, 245), (214, 485, 257, 33), (102, 328, 485, 214), (328, 131, 326, 485), (294, 486, 328, 102), (43, 217, 486, 294), (217, 105, 327, 486), (327, 487, 329, 131), (105, 297, 487, 327), (297, 27, 251, 487), (25, 30, 254, 249), (24, 28, 252, 248), (19, 26, 274, 267), (218, 488, 270, 22), (106, 332, 488, 218), (332, 132, 330, 488), (298, 489, 332, 106), (44, 221, 489, 298), (221, 109, 331, 489), (331, 490, 333, 132), (109, 301, 490, 331), (301, 34, 258, 490), (222, 491, 284, 36), (110, 336, 491, 222), (336, 133, 334, 491), (302, 492, 336, 110), (45, 225, 492, 302), (225, 113, 335, 492), (335, 493, 337, 133), (113, 305, 493, 335), (305, 35, 283, 493), (226, 494, 285, 37), (114, 340, 494, 226), (340, 134, 338, 494), (306, 495, 340, 114), (46, 229, 495, 306), (229, 117, 339, 495), (339, 496, 341, 134), (117, 309, 496, 339), (309, 29, 277, 496), (29, 31, 279, 277), (230, 497, 273, 25), (118, 344, 497, 230), (344, 135, 342, 497), (310, 498, 344, 118), (47, 233, 498, 310), (233, 121, 343, 498), (343, 499, 345, 135), (121, 313, 499, 343), (313, 38, 262, 499), (234, 500, 288, 40), (122, 348, 500, 234), (348, 136, 346, 500), (314, 501, 348, 122), (48, 237, 501, 314), (237, 125, 347, 501), (347, 502, 349, 136), (125, 317, 502, 347), (317, 39, 287, 502), (238, 503, 289, 41), (126, 352, 503, 238), (352, 137, 350, 503), (318, 504, 352, 126), (49, 241, 504, 318), (241, 129, 351, 504), (351, 505, 353, 137), (129, 321, 505, 351), (321, 19, 267, 505), (33, 22, 270, 281), (32, 20, 268, 280), (9, 8, 186, 195), (178, 506, 198, 12), (66, 356, 506, 178), (356, 138, 354, 506), (258, 507, 356, 66), (34, 212, 507, 258), (212, 100, 355, 507), (355, 508, 357, 138), (100, 292, 508, 355), (292, 42, 290, 508), (282, 509, 212, 34), (90, 360, 509, 282), (360, 139, 358, 509), (202, 510, 360, 90), (16, 181, 510, 202), (181, 69, 359, 510), (359, 511, 361, 139), (69, 261, 511, 359), (261, 37, 211, 511), (291, 512, 213, 42), (99, 364, 512, 291), (364, 140, 362, 512), (211, 513, 364, 99), (37, 285, 513, 211), (285, 93, 363, 513), (363, 514, 365, 140), (93, 205, 514, 363), (205, 11, 189, 514), (11, 13, 191, 189), (182, 515, 201, 15), (70, 368, 515, 182), (368, 141, 366, 515), (262, 516, 368, 70), (38, 216, 516, 262), (216, 104, 367, 516), (367, 517, 369, 141), (104, 296, 517, 367), (296, 43, 294, 517), (286, 518, 216, 38), (94, 372, 518, 286), (372, 142, 370, 518), (206, 519, 372, 94), (17, 185, 519, 206), (185, 73, 371, 519), (371, 520, 373, 142), (73, 265, 520, 371), (265, 41, 215, 520), (295, 521, 217, 43), (103, 376, 521, 295), (376, 143, 374, 521), (215, 522, 376, 103), (41, 289, 522, 215), (289, 97, 375, 522), (375, 523, 377, 143), (97, 209, 523, 375), (209, 9, 195, 523), (15, 12, 198, 193), (14, 10, 196, 192), (4, 5, 170, 163), (162, 524, 166, 1), (50, 380, 524, 162), (380, 144, 378, 524), (242, 525, 380, 50), (18, 220, 525, 242), (220, 108, 379, 525), (379, 526, 381, 144), (108, 300, 526, 379), (300, 44, 298, 526), (266, 527, 220, 18), (74, 384, 527, 266), (384, 145, 382, 527), (186, 528, 384, 74), (8, 180, 528, 186), (180, 68, 383, 528), (383, 529, 385, 145), (68, 260, 529, 383), (260, 36, 219, 529), (299, 530, 221, 44), (107, 388, 530, 299), (388, 146, 386, 530), (219, 531, 388, 107), (36, 284, 531, 219), (284, 92, 387, 531), (387, 532, 389, 146), (92, 204, 532, 387), (204, 16, 202, 532), (194, 533, 180, 8), (82, 392, 533, 194), (392, 147, 390, 533), (274, 534, 392, 82), (26, 224, 534, 274), (224, 112, 391, 534), (391, 535, 393, 147), (112, 304, 535, 391), (304, 45, 302, 535), (250, 536, 224, 26), (58, 396, 536, 250), (396, 148, 394, 536), (170, 537, 396, 58), (5, 172, 537, 170), (172, 60, 395, 537), (395, 538, 397, 148), (60, 252, 538, 395), (252, 28, 223, 538), (303, 539, 225, 45), (111, 400, 539, 303), (400, 149, 398, 539), (223, 540, 400, 111), (28, 276, 540, 223), (276, 84, 399, 540), (399, 541, 401, 149), (84, 196, 541, 399), (196, 10, 179, 541), (203, 542, 181, 16), (91, 404, 542, 203), (404, 150, 402, 542), (283, 543, 404, 91), (35, 228, 543, 283), (228, 116, 403, 543), (403, 544, 405, 150), (116, 308, 544, 403), (308, 46, 306, 544), (259, 545, 228, 35), (67, 408, 545, 259), (408, 151, 406, 545), (179, 546, 408, 67), (10, 188, 546, 179), (188, 76, 407, 546), (407, 547, 409, 151), (76, 268, 547, 407), (268, 20, 227, 547), (307, 548, 229, 46), (115, 412, 548, 307), (412, 152, 410, 548), (227, 549, 412, 115), (20, 244, 549, 227), (244, 52, 411, 549), (411, 550, 413, 152), (52, 164, 550, 411), (164, 6, 173, 550), (6, 7, 175, 173), (167, 551, 169, 3), (55, 416, 551, 167), (416, 153, 414, 551), (247, 552, 416, 55), (23, 232, 552, 247), (232, 120, 415, 552), (415, 553, 417, 153), (120, 312, 553, 415), (312, 47, 310, 553), (271, 554, 232, 23), (79, 420, 554, 271), (420, 154, 418, 554), (191, 555, 420, 79), (13, 184, 555, 191), (184, 72, 419, 555), (419, 556, 421, 154), (72, 264, 556, 419), (264, 40, 231, 556), (311, 557, 233, 47), (119, 424, 557, 311), (424, 155, 422, 557), (231, 558, 424, 119), (40, 288, 558, 231), (288, 96, 423, 558), (423, 559, 425, 155), (96, 208, 559, 423), (208, 17, 206, 559), (199, 560, 184, 13), (87, 428, 560, 199), (428, 156, 426, 560), (279, 561, 428, 87), (31, 236, 561, 279), (236, 124, 427, 561), (427, 562, 429, 156), (124, 316, 562, 427), (316, 48, 314, 562), (255, 563, 236, 31), (63, 432, 563, 255), (432, 157, 430, 563), (175, 564, 432, 63), (7, 176, 564, 175), (176, 64, 431, 564), (431, 565, 433, 157), (64, 256, 565, 431), (256, 32, 235, 565), (315, 566, 237, 48), (123, 436, 566, 315), (436, 158, 434, 566), (235, 567, 436, 123), (32, 280, 567, 235), (280, 88, 435, 567), (435, 568, 437, 158), (88, 200, 568, 435), (200, 14, 183, 568), (207, 569, 185, 17), (95, 440, 569, 207), (440, 159, 438, 569), (287, 570, 440, 95), (39, 240, 570, 287), (240, 128, 439, 570), (439, 571, 441, 159), (128, 320, 571, 439), (320, 49, 318, 571), (263, 572, 240, 39), (71, 444, 572, 263), (444, 160, 442, 572), (183, 573, 444, 71), (14, 192, 573, 183), (192, 80, 443, 573), (443, 574, 445, 160), (80, 272, 574, 443), (272, 24, 239, 574), (319, 575, 241, 49), (127, 448, 575, 319), (448, 161, 446, 575), (239, 576, 448, 127), (24, 248, 576, 239), (248, 56, 447, 576), (447, 577, 449, 161), (56, 168, 577, 447), (168, 4, 163, 577), (0, 1, 166, 177), (7, 6, 164, 176)])
me_cube_002.use_remesh_preserve_volume = False
me_cube_002.use_remesh_preserve_attributes = False
me_cube_002.use_mirror_vertex_groups = False
me_cube_002.update()
me_cube_001 = bpy.data.meshes.new('Cube.001')
me_cube_001.from_pydata([(-1.0, -1.0, -1.0), (-1.0, 1.0, -1.0), (1.0, 1.0, -1.0), (1.0, -1.0, -1.0), (-1.0, -1.0, 1.0), (-1.0, 1.0, 1.0), (1.0, 1.0, 1.0), (1.0, -1.0, 1.0)], [], [(4, 5, 1, 0), (5, 6, 2, 1), (6, 7, 3, 2), (7, 4, 0, 3), (0, 1, 2, 3), (7, 6, 5, 4)])
me_cube_001.use_remesh_preserve_volume = False
me_cube_001.use_remesh_preserve_attributes = False
me_cube_001.use_mirror_vertex_groups = False
me_cube_001.update()
me_cylinder_001 = bpy.data.meshes.new('Cylinder.001')
me_cylinder_001.from_pydata([(0.0, 1.0, -1.0), (0.0, 1.0, 1.0), (0.1951, 0.9808, -1.0), (0.1951, 0.9808, 1.0), (0.3827, 0.9239, -1.0), (0.3827, 0.9239, 1.0), (0.5556, 0.8315, -1.0), (0.5556, 0.8315, 1.0), (0.7071, 0.7071, -1.0), (0.7071, 0.7071, 1.0), (0.8315, 0.5556, -1.0), (0.8315, 0.5556, 1.0), (0.9239, 0.3827, -1.0), (0.9239, 0.3827, 1.0), (0.9808, 0.1951, -1.0), (0.9808, 0.1951, 1.0), (1.0, 7.55e-08, -1.0), (1.0, 7.55e-08, 1.0), (0.9808, -0.1951, -1.0), (0.9808, -0.1951, 1.0), (0.9239, -0.3827, -1.0), (0.9239, -0.3827, 1.0), (0.8315, -0.5556, -1.0), (0.8315, -0.5556, 1.0), (0.7071, -0.7071, -1.0), (0.7071, -0.7071, 1.0), (0.5556, -0.8315, -1.0), (0.5556, -0.8315, 1.0), (0.3827, -0.9239, -1.0), (0.3827, -0.9239, 1.0), (0.1951, -0.9808, -1.0), (0.1951, -0.9808, 1.0), (-3.258e-07, -1.0, -1.0), (-3.258e-07, -1.0, 1.0), (-0.1951, -0.9808, -1.0), (-0.1951, -0.9808, 1.0), (-0.3827, -0.9239, -1.0), (-0.3827, -0.9239, 1.0), (-0.5556, -0.8315, -1.0), (-0.5556, -0.8315, 1.0), (-0.7071, -0.7071, -1.0), (-0.7071, -0.7071, 1.0), (-0.8315, -0.5556, -1.0), (-0.8315, -0.5556, 1.0), (-0.9239, -0.3827, -1.0), (-0.9239, -0.3827, 1.0), (-0.9808, -0.1951, -1.0), (-0.9808, -0.1951, 1.0), (-1.0, 9.656e-07, -1.0), (-1.0, 9.656e-07, 1.0), (-0.9808, 0.1951, -1.0), (-0.9808, 0.1951, 1.0), (-0.9239, 0.3827, -1.0), (-0.9239, 0.3827, 1.0), (-0.8315, 0.5556, -1.0), (-0.8315, 0.5556, 1.0), (-0.7071, 0.7071, -1.0), (-0.7071, 0.7071, 1.0), (-0.5556, 0.8315, -1.0), (-0.5556, 0.8315, 1.0), (-0.3827, 0.9239, -1.0), (-0.3827, 0.9239, 1.0), (-0.1951, 0.9808, -1.0), (-0.1951, 0.9808, 1.0)], [], [(0, 1, 3, 2), (2, 3, 5, 4), (4, 5, 7, 6), (6, 7, 9, 8), (8, 9, 11, 10), (10, 11, 13, 12), (12, 13, 15, 14), (14, 15, 17, 16), (16, 17, 19, 18), (18, 19, 21, 20), (20, 21, 23, 22), (22, 23, 25, 24), (24, 25, 27, 26), (26, 27, 29, 28), (28, 29, 31, 30), (30, 31, 33, 32), (32, 33, 35, 34), (34, 35, 37, 36), (36, 37, 39, 38), (38, 39, 41, 40), (40, 41, 43, 42), (42, 43, 45, 44), (44, 45, 47, 46), (46, 47, 49, 48), (48, 49, 51, 50), (50, 51, 53, 52), (52, 53, 55, 54), (54, 55, 57, 56), (56, 57, 59, 58), (58, 59, 61, 60), (3, 1, 63, 61, 59, 57, 55, 53, 51, 49, 47, 45, 43, 41, 39, 37, 35, 33, 31, 29, 27, 25, 23, 21, 19, 17, 15, 13, 11, 9, 7, 5), (62, 63, 1, 0), (60, 61, 63, 62), (0, 2, 4, 6, 8, 10, 12, 14, 16, 18, 20, 22, 24, 26, 28, 30, 32, 34, 36, 38, 40, 42, 44, 46, 48, 50, 52, 54, 56, 58, 60, 62)])
me_cylinder_001.use_remesh_preserve_volume = False
me_cylinder_001.use_remesh_preserve_attributes = False
me_cylinder_001.use_mirror_vertex_groups = False
me_cylinder_001.update()
me_cylinder = bpy.data.meshes.new('Cylinder')
me_cylinder.from_pydata([(0.0, 1.0, -1.0), (0.0, 1.0, 1.0), (0.1951, 0.9808, -1.0), (0.1951, 0.9808, 1.0), (0.3827, 0.9239, -1.0), (0.3827, 0.9239, 1.0), (0.5556, 0.8315, -1.0), (0.5556, 0.8315, 1.0), (0.7071, 0.7071, -1.0), (0.7071, 0.7071, 1.0), (0.8315, 0.5556, -1.0), (0.8315, 0.5556, 1.0), (0.9239, 0.3827, -1.0), (0.9239, 0.3827, 1.0), (0.9808, 0.1951, -1.0), (0.9808, 0.1951, 1.0), (1.0, 7.55e-08, -1.0), (1.0, 7.55e-08, 1.0), (0.9808, -0.1951, -1.0), (0.9808, -0.1951, 1.0), (0.9239, -0.3827, -1.0), (0.9239, -0.3827, 1.0), (0.8315, -0.5556, -1.0), (0.8315, -0.5556, 1.0), (0.7071, -0.7071, -1.0), (0.7071, -0.7071, 1.0), (0.5556, -0.8315, -1.0), (0.5556, -0.8315, 1.0), (0.3827, -0.9239, -1.0), (0.3827, -0.9239, 1.0), (0.1951, -0.9808, -1.0), (0.1951, -0.9808, 1.0), (-3.258e-07, -1.0, -1.0), (-3.258e-07, -1.0, 1.0), (-0.1951, -0.9808, -1.0), (-0.1951, -0.9808, 1.0), (-0.3827, -0.9239, -1.0), (-0.3827, -0.9239, 1.0), (-0.5556, -0.8315, -1.0), (-0.5556, -0.8315, 1.0), (-0.7071, -0.7071, -1.0), (-0.7071, -0.7071, 1.0), (-0.8315, -0.5556, -1.0), (-0.8315, -0.5556, 1.0), (-0.9239, -0.3827, -1.0), (-0.9239, -0.3827, 1.0), (-0.9808, -0.1951, -1.0), (-0.9808, -0.1951, 1.0), (-1.0, 9.656e-07, -1.0), (-1.0, 9.656e-07, 1.0), (-0.9808, 0.1951, -1.0), (-0.9808, 0.1951, 1.0), (-0.9239, 0.3827, -1.0), (-0.9239, 0.3827, 1.0), (-0.8315, 0.5556, -1.0), (-0.8315, 0.5556, 1.0), (-0.7071, 0.7071, -1.0), (-0.7071, 0.7071, 1.0), (-0.5556, 0.8315, -1.0), (-0.5556, 0.8315, 1.0), (-0.3827, 0.9239, -1.0), (-0.3827, 0.9239, 1.0), (-0.1951, 0.9808, -1.0), (-0.1951, 0.9808, 1.0)], [], [(0, 1, 3, 2), (2, 3, 5, 4), (4, 5, 7, 6), (6, 7, 9, 8), (8, 9, 11, 10), (10, 11, 13, 12), (12, 13, 15, 14), (14, 15, 17, 16), (16, 17, 19, 18), (18, 19, 21, 20), (20, 21, 23, 22), (22, 23, 25, 24), (24, 25, 27, 26), (26, 27, 29, 28), (28, 29, 31, 30), (30, 31, 33, 32), (32, 33, 35, 34), (34, 35, 37, 36), (36, 37, 39, 38), (38, 39, 41, 40), (40, 41, 43, 42), (42, 43, 45, 44), (44, 45, 47, 46), (46, 47, 49, 48), (48, 49, 51, 50), (50, 51, 53, 52), (52, 53, 55, 54), (54, 55, 57, 56), (56, 57, 59, 58), (58, 59, 61, 60), (3, 1, 63, 61, 59, 57, 55, 53, 51, 49, 47, 45, 43, 41, 39, 37, 35, 33, 31, 29, 27, 25, 23, 21, 19, 17, 15, 13, 11, 9, 7, 5), (62, 63, 1, 0), (60, 61, 63, 62), (0, 2, 4, 6, 8, 10, 12, 14, 16, 18, 20, 22, 24, 26, 28, 30, 32, 34, 36, 38, 40, 42, 44, 46, 48, 50, 52, 54, 56, 58, 60, 62)])
me_cylinder.use_remesh_preserve_volume = False
me_cylinder.use_remesh_preserve_attributes = False
me_cylinder.use_mirror_vertex_groups = False
me_cylinder.update()

# ---- objects
ob_cap_003 = bpy.data.objects.new('Cap.003', me_cone_003)
ob_cap_002 = bpy.data.objects.new('Cap.002', me_cone_002)
ob_cap_001 = bpy.data.objects.new('Cap.001', me_cone_001)
ob_cap = bpy.data.objects.new('Cap', me_cone)
ob_cube_006 = bpy.data.objects.new('Cube.006', me_cube_007)
ob_cube_005 = bpy.data.objects.new('Cube.005', me_cube_006)
ob_cube_004 = bpy.data.objects.new('Cube.004', me_cube_005)
ob_cube_003 = bpy.data.objects.new('Cube.003', me_cube_004)
ob_cylinder_005 = bpy.data.objects.new('Cylinder.005', me_cylinder_005)
ob_cylinder_004 = bpy.data.objects.new('Cylinder.004', me_cylinder_004)
ob_cylinder_003 = bpy.data.objects.new('Cylinder.003', me_cylinder_003)
ob_cylinder_002 = bpy.data.objects.new('Cylinder.002', me_cylinder_002)
ob_cube_002 = bpy.data.objects.new('Cube.002', me_cube_003)
ob_cube_001 = bpy.data.objects.new('Cube.001', me_cube_002)
ob_cube = bpy.data.objects.new('Cube', me_cube_001)
ob_cylinder_001 = bpy.data.objects.new('Cylinder.001', me_cylinder_001)
ob_cylinder = bpy.data.objects.new('Cylinder', me_cylinder)

# ---- transforms, parenting, visibility, modifiers, constraints
ob_cap_003.location = (-4.476, -3.63, 6.04)
ob_cap_003.scale = (0.3447, 0.3447, 0.3447)
ob_cap_003.lineart.crease_threshold = 0.0
ob_cap_002.location = (4.503, -3.63, 6.04)
ob_cap_002.scale = (0.3447, 0.3447, 0.3447)
ob_cap_002.lineart.crease_threshold = 0.0
ob_cap_001.location = (4.503, 3.595, 6.04)
ob_cap_001.scale = (0.3447, 0.3447, 0.3447)
ob_cap_001.lineart.crease_threshold = 0.0
ob_cap.location = (-4.476, 3.595, 6.04)
ob_cap.scale = (0.3447, 0.3447, 0.3447)
ob_cap.lineart.crease_threshold = 0.0
ob_cube_006.location = (-4.453, -1.21e-06, 1.749)
ob_cube_006.rotation_euler = (0.0, 0.0, -1.571)
ob_cube_006.scale = (3.801, 0.1185, 0.338)
ob_cube_006.lineart.crease_threshold = 0.0
ob_cube_005.location = (4.471, -1.21e-06, 1.749)
ob_cube_005.rotation_euler = (0.0, 0.0, -1.571)
ob_cube_005.scale = (3.801, 0.1185, 0.338)
ob_cube_005.lineart.crease_threshold = 0.0
ob_cube_004.location = (4.471, -1.21e-06, 3.904)
ob_cube_004.rotation_euler = (0.0, 0.0, -1.571)
ob_cube_004.scale = (3.801, 0.1185, 0.338)
ob_cube_004.lineart.crease_threshold = 0.0
ob_cube_003.location = (-4.453, -1.21e-06, 3.904)
ob_cube_003.rotation_euler = (0.0, 0.0, -1.571)
ob_cube_003.scale = (3.801, 0.1185, 0.338)
ob_cube_003.lineart.crease_threshold = 0.0
ob_cylinder_005.location = (4.464, -3.592, 3.012)
ob_cylinder_005.scale = (0.3214, 0.3214, 2.937)
ob_cylinder_005.lineart.crease_threshold = 0.0
ob_cylinder_004.location = (4.464, 3.592, 3.012)
ob_cylinder_004.scale = (0.3214, 0.3214, 2.937)
ob_cylinder_004.lineart.crease_threshold = 0.0
ob_cylinder_003.location = (-4.488, 3.592, 3.012)
ob_cylinder_003.scale = (0.3214, 0.3214, 2.937)
ob_cylinder_003.lineart.crease_threshold = 0.0
ob_cylinder_002.location = (-4.488, -3.62, 3.012)
ob_cylinder_002.scale = (0.3214, 0.3214, 2.937)
ob_cylinder_002.lineart.crease_threshold = 0.0
ob_cube_002.location = (-0.04112, -1.21e-06, 10.62)
ob_cube_002.scale = (0.4523, 0.1185, 0.7693)
ob_cube_002.lineart.crease_threshold = 0.0
ob_cube_001.location = (-0.04112, -1.21e-06, 12.5)
ob_cube_001.scale = (12.19, 0.1727, 0.7638)
ob_cube_001.lineart.crease_threshold = 0.0
ob_cube.location = (-0.04112, -1.21e-06, 9.831)
ob_cube.scale = (8.361, 0.1185, 0.338)
ob_cube.lineart.crease_threshold = 0.0
ob_cylinder_001.location = (4.451, 0.0, 5.846)
ob_cylinder_001.scale = (0.4794, 0.4794, 5.802)
ob_cylinder_001.lineart.crease_threshold = 0.0
ob_cylinder.location = (-4.488, 0.0, 5.846)
ob_cylinder.scale = (0.4794, 0.4794, 5.802)
ob_cylinder.lineart.crease_threshold = 0.0

# ---- collection membership
col_collection_1.objects.link(ob_cap_003)
col_collection_1.objects.link(ob_cap_002)
col_collection_1.objects.link(ob_cap_001)
col_collection_1.objects.link(ob_cap)
col_collection_1.objects.link(ob_cube_006)
col_collection_1.objects.link(ob_cube_005)
col_collection_1.objects.link(ob_cube_004)
col_collection_1.objects.link(ob_cube_003)
col_collection_1.objects.link(ob_cylinder_005)
col_collection_1.objects.link(ob_cylinder_004)
col_collection_1.objects.link(ob_cylinder_003)
col_collection_1.objects.link(ob_cylinder_002)
col_collection_1.objects.link(ob_cube_002)
col_collection_1.objects.link(ob_cube_001)
col_collection_1.objects.link(ob_cube)
col_collection_1.objects.link(ob_cylinder_001)
col_collection_1.objects.link(ob_cylinder)

# ---- scene / render settings (as saved in the file)
scene.frame_start = 1; scene.frame_end = 250; scene.frame_set(1)
scene.render.engine = 'BLENDER_EEVEE_NEXT'
scene.render.image_settings.color_mode = 'RGB'
scene.render.image_settings.compression = 90
scene.render.resolution_percentage = 50
scene.render.dither_intensity = 0.0
scene.render.bake_margin = 2
scene.cycles.use_denoising = False
scene.cycles.samples = 10
scene.cycles.sampling_pattern = 'TABULATED_SOBOL'
scene.cycles.light_sampling_threshold = 0.0
scene.cycles.use_adaptive_sampling = False
scene.cycles.use_light_tree = False
scene.cycles.blur_glossy = 0.0
scene.cycles.volume_bounces = 1
scene.cycles.pixel_filter_type = 'GAUSSIAN'
scene.cycles.sample_clamp_indirect = 0.0
scene.view_settings.view_transform = 'Standard'
bpy.context.view_layer.update()

# ---- added for rendering (the .blend has no active camera and no usable light): camera, sun
cam_auto = bpy.data.cameras.new('AutoCamera')
cam_auto.lens = 50.0
cam_auto.sensor_width = 36.0
cam_auto.clip_end = 1000.0
ob_auto_camera = bpy.data.objects.new('AutoCamera', cam_auto)
scene.collection.objects.link(ob_auto_camera)
ob_auto_camera.location = (27.1224, -32.6135, 28.9374)
ob_auto_camera.rotation_euler = (1.09748, -7.21219e-08, 0.694738)
scene.camera = ob_auto_camera
light_auto_sun = bpy.data.lights.new('AutoSun', 'SUN')
light_auto_sun.energy = 3.0
light_auto_sun.angle = 0.0523599
ob_auto_sun = bpy.data.objects.new('AutoSun', light_auto_sun)
scene.collection.objects.link(ob_auto_sun)
ob_auto_sun.rotation_euler = (0.872665, 0.174533, 0.523599)
bpy.context.view_layer.update()
